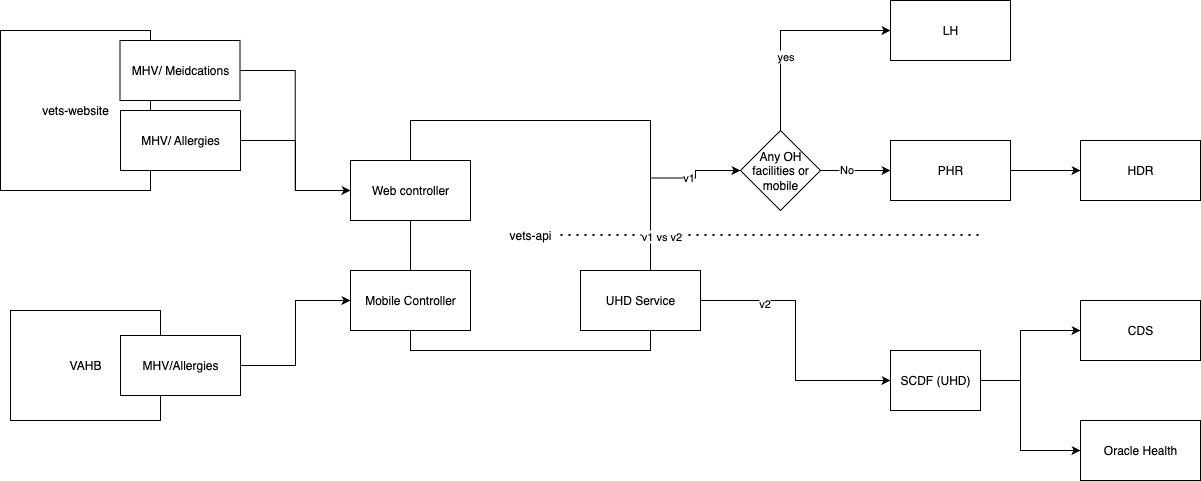

The diagram above was exported from draw.io. Its source (the exported page's mxGraphModel, read from the mxfile embedded in the PNG):
<mxGraphModel dx="1426" dy="766" grid="1" gridSize="10" guides="1" tooltips="1" connect="1" arrows="1" fold="1" page="1" pageScale="1" pageWidth="850" pageHeight="1100" math="0" shadow="0">
  <root>
    <mxCell id="0" />
    <mxCell id="1" parent="0" />
    <mxCell id="elavjvbqyIpEPT0RWeKx-1" value="vets-website" style="rounded=0;whiteSpace=wrap;html=1;" parent="1" vertex="1">
      <mxGeometry x="110" y="180" width="150" height="160" as="geometry" />
    </mxCell>
    <mxCell id="kBMncNIHH8E24dDAIJ7j-2" style="edgeStyle=orthogonalEdgeStyle;rounded=0;orthogonalLoop=1;jettySize=auto;html=1;entryX=0;entryY=0.5;entryDx=0;entryDy=0;" edge="1" parent="1" source="elavjvbqyIpEPT0RWeKx-2" target="elavjvbqyIpEPT0RWeKx-21">
      <mxGeometry relative="1" as="geometry" />
    </mxCell>
    <mxCell id="elavjvbqyIpEPT0RWeKx-2" value="MHV/ Allergies" style="rounded=0;whiteSpace=wrap;html=1;" parent="1" vertex="1">
      <mxGeometry x="230" y="260" width="120" height="60" as="geometry" />
    </mxCell>
    <mxCell id="elavjvbqyIpEPT0RWeKx-20" value="VAHB" style="whiteSpace=wrap;html=1;" parent="1" vertex="1">
      <mxGeometry x="120" y="460" width="150" height="110" as="geometry" />
    </mxCell>
    <mxCell id="kBMncNIHH8E24dDAIJ7j-3" style="edgeStyle=orthogonalEdgeStyle;rounded=0;orthogonalLoop=1;jettySize=auto;html=1;entryX=0;entryY=0.5;entryDx=0;entryDy=0;" edge="1" parent="1" source="elavjvbqyIpEPT0RWeKx-24" target="elavjvbqyIpEPT0RWeKx-25">
      <mxGeometry relative="1" as="geometry" />
    </mxCell>
    <mxCell id="elavjvbqyIpEPT0RWeKx-24" value="MHV/Allergies" style="whiteSpace=wrap;html=1;" parent="1" vertex="1">
      <mxGeometry x="230" y="485" width="120" height="60" as="geometry" />
    </mxCell>
    <mxCell id="kBMncNIHH8E24dDAIJ7j-1" value="" style="group" vertex="1" connectable="0" parent="1">
      <mxGeometry x="460" y="270" width="350" height="230" as="geometry" />
    </mxCell>
    <mxCell id="elavjvbqyIpEPT0RWeKx-3" value="vets-api" style="whiteSpace=wrap;html=1;rounded=0;" parent="kBMncNIHH8E24dDAIJ7j-1" vertex="1">
      <mxGeometry x="60" width="240" height="230" as="geometry" />
    </mxCell>
    <mxCell id="elavjvbqyIpEPT0RWeKx-21" value="Web controller" style="whiteSpace=wrap;html=1;" parent="kBMncNIHH8E24dDAIJ7j-1" vertex="1">
      <mxGeometry y="40" width="120" height="60" as="geometry" />
    </mxCell>
    <mxCell id="elavjvbqyIpEPT0RWeKx-25" value="Mobile Controller" style="whiteSpace=wrap;html=1;" parent="kBMncNIHH8E24dDAIJ7j-1" vertex="1">
      <mxGeometry y="150" width="120" height="60" as="geometry" />
    </mxCell>
    <mxCell id="kBMncNIHH8E24dDAIJ7j-17" value="UHD Service" style="rounded=0;whiteSpace=wrap;html=1;" vertex="1" parent="kBMncNIHH8E24dDAIJ7j-1">
      <mxGeometry x="230" y="150" width="120" height="60" as="geometry" />
    </mxCell>
    <mxCell id="kBMncNIHH8E24dDAIJ7j-5" value="" style="group" vertex="1" connectable="0" parent="1">
      <mxGeometry x="1000" y="450" width="310" height="180" as="geometry" />
    </mxCell>
    <mxCell id="elavjvbqyIpEPT0RWeKx-10" value="" style="edgeStyle=orthogonalEdgeStyle;rounded=0;orthogonalLoop=1;jettySize=auto;html=1;entryX=0;entryY=0.5;entryDx=0;entryDy=0;" parent="kBMncNIHH8E24dDAIJ7j-5" source="elavjvbqyIpEPT0RWeKx-7" target="elavjvbqyIpEPT0RWeKx-9" edge="1">
      <mxGeometry relative="1" as="geometry">
        <Array as="points">
          <mxPoint x="130" y="80" />
          <mxPoint x="130" y="30" />
        </Array>
      </mxGeometry>
    </mxCell>
    <mxCell id="elavjvbqyIpEPT0RWeKx-15" style="edgeStyle=orthogonalEdgeStyle;rounded=0;orthogonalLoop=1;jettySize=auto;html=1;entryX=0;entryY=0.5;entryDx=0;entryDy=0;" parent="kBMncNIHH8E24dDAIJ7j-5" source="elavjvbqyIpEPT0RWeKx-7" target="elavjvbqyIpEPT0RWeKx-17" edge="1">
      <mxGeometry relative="1" as="geometry">
        <mxPoint x="170" y="120" as="targetPoint" />
        <Array as="points">
          <mxPoint x="130" y="80" />
          <mxPoint x="130" y="150" />
        </Array>
      </mxGeometry>
    </mxCell>
    <mxCell id="elavjvbqyIpEPT0RWeKx-7" value="SCDF (UHD)" style="rounded=0;whiteSpace=wrap;html=1;" parent="kBMncNIHH8E24dDAIJ7j-5" vertex="1">
      <mxGeometry y="50" width="90" height="60" as="geometry" />
    </mxCell>
    <mxCell id="elavjvbqyIpEPT0RWeKx-9" value="CDS" style="rounded=0;whiteSpace=wrap;html=1;" parent="kBMncNIHH8E24dDAIJ7j-5" vertex="1">
      <mxGeometry x="190" width="120" height="60" as="geometry" />
    </mxCell>
    <mxCell id="elavjvbqyIpEPT0RWeKx-17" value="Oracle Health" style="rounded=0;whiteSpace=wrap;html=1;" parent="kBMncNIHH8E24dDAIJ7j-5" vertex="1">
      <mxGeometry x="190" y="120" width="120" height="60" as="geometry" />
    </mxCell>
    <mxCell id="kBMncNIHH8E24dDAIJ7j-6" value="" style="endArrow=none;dashed=1;html=1;dashPattern=1 3;strokeWidth=2;rounded=0;" edge="1" parent="1">
      <mxGeometry width="50" height="50" relative="1" as="geometry">
        <mxPoint x="670" y="384.5" as="sourcePoint" />
        <mxPoint x="1090" y="384.5" as="targetPoint" />
      </mxGeometry>
    </mxCell>
    <mxCell id="kBMncNIHH8E24dDAIJ7j-8" value="v1 vs v2" style="edgeLabel;html=1;align=center;verticalAlign=middle;resizable=0;points=[];" vertex="1" connectable="0" parent="kBMncNIHH8E24dDAIJ7j-6">
      <mxGeometry x="0.8381" y="-2" relative="1" as="geometry">
        <mxPoint x="-286" y="-1" as="offset" />
      </mxGeometry>
    </mxCell>
    <mxCell id="kBMncNIHH8E24dDAIJ7j-11" style="edgeStyle=orthogonalEdgeStyle;rounded=0;orthogonalLoop=1;jettySize=auto;html=1;entryX=0;entryY=0.5;entryDx=0;entryDy=0;" edge="1" parent="1" source="kBMncNIHH8E24dDAIJ7j-10" target="kBMncNIHH8E24dDAIJ7j-13">
      <mxGeometry relative="1" as="geometry">
        <mxPoint x="1200" y="290" as="targetPoint" />
      </mxGeometry>
    </mxCell>
    <mxCell id="kBMncNIHH8E24dDAIJ7j-10" value="PHR" style="rounded=0;whiteSpace=wrap;html=1;" vertex="1" parent="1">
      <mxGeometry x="1000" y="290" width="120" height="60" as="geometry" />
    </mxCell>
    <mxCell id="kBMncNIHH8E24dDAIJ7j-13" value="HDR" style="rounded=0;whiteSpace=wrap;html=1;" vertex="1" parent="1">
      <mxGeometry x="1190" y="290" width="120" height="60" as="geometry" />
    </mxCell>
    <mxCell id="kBMncNIHH8E24dDAIJ7j-15" style="edgeStyle=orthogonalEdgeStyle;rounded=0;orthogonalLoop=1;jettySize=auto;html=1;exitX=1;exitY=0.5;exitDx=0;exitDy=0;entryX=0;entryY=0.5;entryDx=0;entryDy=0;" edge="1" parent="1" source="kBMncNIHH8E24dDAIJ7j-17" target="elavjvbqyIpEPT0RWeKx-7">
      <mxGeometry relative="1" as="geometry" />
    </mxCell>
    <mxCell id="kBMncNIHH8E24dDAIJ7j-16" value="v2" style="edgeLabel;html=1;align=center;verticalAlign=middle;resizable=0;points=[];" vertex="1" connectable="0" parent="kBMncNIHH8E24dDAIJ7j-15">
      <mxGeometry x="-0.5306" y="-1" relative="1" as="geometry">
        <mxPoint y="1" as="offset" />
      </mxGeometry>
    </mxCell>
    <mxCell id="kBMncNIHH8E24dDAIJ7j-21" value="LH" style="rounded=0;whiteSpace=wrap;html=1;" vertex="1" parent="1">
      <mxGeometry x="1000" y="150" width="120" height="60" as="geometry" />
    </mxCell>
    <mxCell id="kBMncNIHH8E24dDAIJ7j-25" style="edgeStyle=orthogonalEdgeStyle;rounded=0;orthogonalLoop=1;jettySize=auto;html=1;entryX=0;entryY=0.5;entryDx=0;entryDy=0;exitX=0.5;exitY=0;exitDx=0;exitDy=0;" edge="1" parent="1" source="kBMncNIHH8E24dDAIJ7j-22" target="kBMncNIHH8E24dDAIJ7j-21">
      <mxGeometry relative="1" as="geometry" />
    </mxCell>
    <mxCell id="kBMncNIHH8E24dDAIJ7j-26" value="yes" style="edgeLabel;html=1;align=center;verticalAlign=middle;resizable=0;points=[];" vertex="1" connectable="0" parent="kBMncNIHH8E24dDAIJ7j-25">
      <mxGeometry x="-0.2889" y="-4" relative="1" as="geometry">
        <mxPoint as="offset" />
      </mxGeometry>
    </mxCell>
    <mxCell id="kBMncNIHH8E24dDAIJ7j-27" style="edgeStyle=orthogonalEdgeStyle;rounded=0;orthogonalLoop=1;jettySize=auto;html=1;entryX=0;entryY=0.5;entryDx=0;entryDy=0;" edge="1" parent="1" source="kBMncNIHH8E24dDAIJ7j-22" target="kBMncNIHH8E24dDAIJ7j-10">
      <mxGeometry relative="1" as="geometry" />
    </mxCell>
    <mxCell id="kBMncNIHH8E24dDAIJ7j-28" value="No" style="edgeLabel;html=1;align=center;verticalAlign=middle;resizable=0;points=[];" vertex="1" connectable="0" parent="kBMncNIHH8E24dDAIJ7j-27">
      <mxGeometry x="-0.3" y="2" relative="1" as="geometry">
        <mxPoint as="offset" />
      </mxGeometry>
    </mxCell>
    <mxCell id="kBMncNIHH8E24dDAIJ7j-22" value="Any OH facilities or mobile" style="rhombus;whiteSpace=wrap;html=1;" vertex="1" parent="1">
      <mxGeometry x="850" y="280" width="80" height="80" as="geometry" />
    </mxCell>
    <mxCell id="kBMncNIHH8E24dDAIJ7j-31" style="edgeStyle=orthogonalEdgeStyle;rounded=0;orthogonalLoop=1;jettySize=auto;html=1;exitX=1;exitY=0.25;exitDx=0;exitDy=0;entryX=0;entryY=0.5;entryDx=0;entryDy=0;" edge="1" parent="1" source="elavjvbqyIpEPT0RWeKx-3" target="kBMncNIHH8E24dDAIJ7j-22">
      <mxGeometry relative="1" as="geometry" />
    </mxCell>
    <mxCell id="kBMncNIHH8E24dDAIJ7j-32" value="v1" style="edgeLabel;html=1;align=center;verticalAlign=middle;resizable=0;points=[];" vertex="1" connectable="0" parent="kBMncNIHH8E24dDAIJ7j-31">
      <mxGeometry x="-0.241" y="2" relative="1" as="geometry">
        <mxPoint y="1" as="offset" />
      </mxGeometry>
    </mxCell>
    <mxCell id="kBMncNIHH8E24dDAIJ7j-35" style="edgeStyle=orthogonalEdgeStyle;rounded=0;orthogonalLoop=1;jettySize=auto;html=1;entryX=0;entryY=0.5;entryDx=0;entryDy=0;" edge="1" parent="1" source="kBMncNIHH8E24dDAIJ7j-34" target="elavjvbqyIpEPT0RWeKx-21">
      <mxGeometry relative="1" as="geometry" />
    </mxCell>
    <mxCell id="kBMncNIHH8E24dDAIJ7j-34" value="MHV/ Meidcations" style="rounded=0;whiteSpace=wrap;html=1;" vertex="1" parent="1">
      <mxGeometry x="229.5" y="190" width="120" height="60" as="geometry" />
    </mxCell>
  </root>
</mxGraphModel>